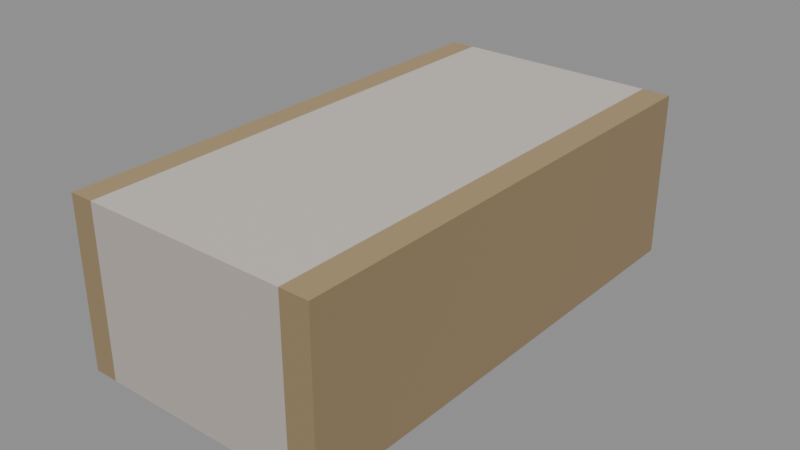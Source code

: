 # Source: human-household-items-stack-of-cash.blend  (saved by Blender 5.2.44; exported with 4.5.12 LTS)
import bpy
from mathutils import Matrix  # noqa: F401  (used for matrix-valued properties, if any)

bpy.ops.wm.read_factory_settings(use_empty=True)
scene = bpy.context.scene
scene.name = 'human-household-items-stack-of-cash'

# ---- collections
col_stack_of_cash = bpy.data.collections.new('Stack of Cash'); scene.collection.children.link(col_stack_of_cash)

# ---- materials (node trees are filled in below, after node groups)
mat_mat_standard = bpy.data.materials.new('Mat_Standard')

# ---- material node trees
mat_mat_standard.use_nodes = True; mat_mat_standard.node_tree.nodes.clear()
_N = mat_mat_standard.node_tree.nodes; _L = mat_mat_standard.node_tree.links
n0 = _N.new('ShaderNodeBsdfPrincipled'); n0.name = 'Principled BSDF'; n0.location = (10, 300)
n0.inputs[2].default_value = 0.5528
n0.inputs[10].default_value = 0.005
n1 = _N.new('ShaderNodeOutputMaterial'); n1.name = 'Material Output'; n1.location = (300, 300)
n2 = _N.new('ShaderNodeVertexColor'); n2.name = 'Color Attribute'; n2.location = (-450, -30)
_L.new(n0.outputs[0], n1.inputs[0])
_L.new(n2.outputs[0], n0.inputs[0])
n1.is_active_output = True

# ---- meshes
me_mesh_004 = bpy.data.meshes.new('Mesh.004')
me_mesh_004.from_pydata([(-0.04166, -0.08, 0.0), (-0.04166, -0.08, 0.0), (-0.04166, -0.08, 0.0), (0.04166, -0.08, 0.0), (0.04166, -0.08, 0.0), (0.04166, -0.08, 0.0), (-0.04166, -0.08, 0.05431), (-0.04166, -0.08, 0.05431), (-0.04166, -0.08, 0.05431), (0.04166, -0.08, 0.05431), (0.04166, -0.08, 0.05431), (0.04166, -0.08, 0.05431), (-0.04166, 0.08, 0.05431), (-0.04166, 0.08, 0.05431), (-0.04166, 0.08, 0.05431), (0.04166, 0.08, 0.05431), (0.04166, 0.08, 0.05431), (0.04166, 0.08, 0.05431), (-0.04166, 0.08, 2.608e-08), (-0.04166, 0.08, 2.608e-08), (-0.04166, 0.08, 2.608e-08), (0.04166, 0.08, 2.608e-08), (0.04166, 0.08, 2.608e-08), (0.04166, 0.08, 2.608e-08), (-0.03374, -0.08, 0.05431), (-0.03374, -0.08, 0.05431), (-0.03374, -0.08, 0.05431), (-0.03374, -0.08, 0.05431), (-0.03374, 0.08, 0.05431), (-0.03374, 0.08, 0.05431), (-0.03374, 0.08, 0.05431), (-0.03374, 0.08, 0.05431), (-0.03374, 0.08, 2.608e-08), (-0.03374, 0.08, 2.608e-08), (-0.03374, 0.08, 2.608e-08), (-0.03374, 0.08, 2.608e-08), (-0.03374, -0.08, 0.0), (-0.03374, -0.08, 0.0), (-0.03374, -0.08, 0.0), (-0.03374, -0.08, 0.0), (0.03249, -0.08, 0.05431), (0.03249, -0.08, 0.05431), (0.03249, -0.08, 0.05431), (0.03249, -0.08, 0.05431), (0.03249, 0.08, 0.05431), (0.03249, 0.08, 0.05431), (0.03249, 0.08, 0.05431), (0.03249, 0.08, 0.05431), (0.03249, 0.08, 2.608e-08), (0.03249, 0.08, 2.608e-08), (0.03249, 0.08, 2.608e-08), (0.03249, 0.08, 2.608e-08), (0.03249, -0.08, 0.0), (0.03249, -0.08, 0.0), (0.03249, -0.08, 0.0), (0.03249, -0.08, 0.0)], [], [(2, 38, 24), (2, 24, 7), (8, 26, 30), (8, 30, 14), (13, 28, 34), (13, 34, 20), (19, 32, 36), (19, 36, 1), (5, 23, 17), (5, 17, 11), (18, 0, 6), (18, 6, 12), (27, 43, 47), (27, 47, 31), (35, 29, 45), (35, 45, 51), (37, 33, 49), (37, 49, 53), (25, 39, 55), (25, 55, 41), (42, 10, 16), (42, 16, 46), (50, 44, 15), (50, 15, 22), (52, 48, 21), (52, 21, 3), (40, 54, 4), (40, 4, 9)])
_uv = me_mesh_004.uv_layers.new(name='UVMap')
_uv.uv.foreach_set('vector', [0.3953, 0.4328, 0.4185, 0.4328, 0.4185, 0.5089, 0.3953, 0.4328, 0.4185, 0.5089, 0.3953, 0.5089, -2.98e-08, 0.5793, 0.09501, 0.5793, 0.09501, 0.9989, -2.98e-08, 0.5793, 0.09501, 0.9989, -2.98e-08, 0.9989, 0.168, 0.5089, 0.2033, 0.5089, 0.2033, 0.4328, 0.168, 0.5089, 0.2033, 0.4328, 0.168, 0.4328, 1.0, 0.4207, 0.905, 0.4207, 0.905, 0.0011, 1.0, 0.4207, 0.905, 0.0011, 1.0, 0.0011, 0.6393, 0.4328, 0.9113, 0.4328, 0.9113, 0.5091, 0.6393, 0.4328, 0.9113, 0.5091, 0.6393, 0.509, 0.168, 0.4328, 0.3953, 0.4328, 0.3953, 0.5089, 0.168, 0.4328, 0.3953, 0.5089, 0.168, 0.5089, 0.09501, 0.5793, 0.89, 0.5793, 0.89, 0.9989, 0.09501, 0.5793, 0.89, 0.9989, 0.09501, 0.9989, 0.2033, 0.4328, 0.2033, 0.5089, 0.4984, 0.5088, 0.2033, 0.4328, 0.4984, 0.5088, 0.4984, 0.4328, 0.905, 0.0011, 0.905, 0.4207, 0.11, 0.4207, 0.905, 0.0011, 0.11, 0.4207, 0.11, 0.0011, 0.4185, 0.5089, 0.4185, 0.4328, 0.6125, 0.4328, 0.4185, 0.5089, 0.6125, 0.4328, 0.6125, 0.509, 0.89, 0.5793, 1.0, 0.5793, 1.0, 0.9989, 0.89, 0.5793, 1.0, 0.9989, 0.89, 0.9989, 0.4984, 0.4328, 0.4984, 0.5088, 0.5392, 0.5088, 0.4984, 0.4328, 0.5392, 0.5088, 0.5392, 0.4328, 0.11, 0.0011, 0.11, 0.4207, 0.0, 0.4207, 0.11, 0.0011, 0.0, 0.4207, 0.0, 0.0011, 0.6125, 0.509, 0.6125, 0.4328, 0.6393, 0.4328, 0.6125, 0.509, 0.6393, 0.4328, 0.6393, 0.509])
_ca = me_mesh_004.color_attributes.new('Color', 'BYTE_COLOR', 'CORNER')
_ca.data.foreach_set('color', [0.2918, 0.2122, 0.1119, 1.0, 0.2918, 0.2122, 0.1119, 1.0, 0.2918, 0.2122, 0.1119, 1.0, 0.2918, 0.2122, 0.1119, 1.0, 0.2918, 0.2122, 0.1119, 1.0, 0.2918, 0.2122, 0.1119, 1.0, 0.4072, 0.2961, 0.1529, 1.0, 0.4072, 0.2961, 0.1529, 1.0, 0.4072, 0.2961, 0.1529, 1.0, 0.4072, 0.2961, 0.1529, 1.0, 0.4072, 0.2961, 0.1529, 1.0, 0.4072, 0.2961, 0.1529, 1.0, 0.2918, 0.2122, 0.1119, 1.0, 0.2918, 0.2122, 0.1119, 1.0, 0.2918, 0.2122, 0.1119, 1.0, 0.2918, 0.2122, 0.1119, 1.0, 0.2918, 0.2122, 0.1119, 1.0, 0.2918, 0.2122, 0.1119, 1.0, 0.4072, 0.2961, 0.1529, 1.0, 0.4072, 0.2961, 0.1529, 1.0, 0.4072, 0.2961, 0.1529, 1.0, 0.4072, 0.2961, 0.1529, 1.0, 0.4072, 0.2961, 0.1529, 1.0, 0.4072, 0.2961, 0.1529, 1.0, 0.2918, 0.2122, 0.1119, 1.0, 0.2918, 0.2122, 0.1119, 1.0, 0.2918, 0.2122, 0.1119, 1.0, 0.2918, 0.2122, 0.1119, 1.0, 0.2918, 0.2122, 0.1119, 1.0, 0.2918, 0.2122, 0.1119, 1.0, 0.2918, 0.2122, 0.1119, 1.0, 0.2918, 0.2122, 0.1119, 1.0, 0.2918, 0.2122, 0.1119, 1.0, 0.2918, 0.2122, 0.1119, 1.0, 0.2918, 0.2122, 0.1119, 1.0, 0.2918, 0.2122, 0.1119, 1.0, 0.6376, 0.5776, 0.5271, 1.0, 0.6376, 0.5776, 0.5271, 1.0, 0.6376, 0.5776, 0.5271, 1.0, 0.6376, 0.5776, 0.5271, 1.0, 0.6376, 0.5776, 0.5271, 1.0, 0.6376, 0.5776, 0.5271, 1.0, 0.4564, 0.4125, 0.3763, 1.0, 0.4564, 0.4125, 0.3763, 1.0, 0.4564, 0.4125, 0.3763, 1.0, 0.4564, 0.4125, 0.3763, 1.0, 0.4564, 0.4125, 0.3763, 1.0, 0.4564, 0.4125, 0.3763, 1.0, 0.6376, 0.5776, 0.5271, 1.0, 0.6376, 0.5776, 0.5271, 1.0, 0.6376, 0.5776, 0.5271, 1.0, 0.6376, 0.5776, 0.5271, 1.0, 0.6376, 0.5776, 0.5271, 1.0, 0.6376, 0.5776, 0.5271, 1.0, 0.4564, 0.4125, 0.3763, 1.0, 0.4564, 0.4125, 0.3763, 1.0, 0.4564, 0.4125, 0.3763, 1.0, 0.4564, 0.4125, 0.3763, 1.0, 0.4564, 0.4125, 0.3763, 1.0, 0.4564, 0.4125, 0.3763, 1.0, 0.4072, 0.2961, 0.1529, 1.0, 0.4072, 0.2961, 0.1529, 1.0, 0.4072, 0.2961, 0.1529, 1.0, 0.4072, 0.2961, 0.1529, 1.0, 0.4072, 0.2961, 0.1529, 1.0, 0.4072, 0.2961, 0.1529, 1.0, 0.2918, 0.2122, 0.1119, 1.0, 0.2918, 0.2122, 0.1119, 1.0, 0.2918, 0.2122, 0.1119, 1.0, 0.2918, 0.2122, 0.1119, 1.0, 0.2918, 0.2122, 0.1119, 1.0, 0.2918, 0.2122, 0.1119, 1.0, 0.4072, 0.2961, 0.1529, 1.0, 0.4072, 0.2961, 0.1529, 1.0, 0.4072, 0.2961, 0.1529, 1.0, 0.4072, 0.2961, 0.1529, 1.0, 0.4072, 0.2961, 0.1529, 1.0, 0.4072, 0.2961, 0.1529, 1.0, 0.2918, 0.2122, 0.1119, 1.0, 0.2918, 0.2122, 0.1119, 1.0, 0.2918, 0.2122, 0.1119, 1.0, 0.2918, 0.2122, 0.1119, 1.0, 0.2918, 0.2122, 0.1119, 1.0, 0.2918, 0.2122, 0.1119, 1.0])
me_mesh_004.materials.append(mat_mat_standard)
me_mesh_004.update()
me_mesh_004.normals_split_custom_set([tuple(v) for v in zip(*[iter([0.0, -1.0, -2.708e-07, 0.0, -1.0, -2.708e-07, 0.0, -1.0, -2.708e-07, 0.0, -1.0, 0.0, 0.0, -1.0, 0.0, 0.0, -1.0, 0.0, 0.0, -1.63e-07, 1.0, 0.0, -1.63e-07, 1.0, 0.0, -1.63e-07, 1.0, 0.0, -1.63e-07, 1.0, 0.0, -1.63e-07, 1.0, 0.0, -1.63e-07, 1.0, 0.0, 1.0, 2.708e-07, 0.0, 1.0, 2.708e-07, 0.0, 1.0, 2.708e-07, 0.0, 1.0, 0.0, 0.0, 1.0, 0.0, 0.0, 1.0, 0.0, 0.0, 1.63e-07, -1.0, 0.0, 1.63e-07, -1.0, 0.0, 1.63e-07, -1.0, 0.0, 1.63e-07, -1.0, 0.0, 1.63e-07, -1.0, 0.0, 1.63e-07, -1.0, 1.0, -5.358e-08, 0.0, 1.0, -5.358e-08, 0.0, 1.0, -5.358e-08, 0.0, 1.0, 3.568e-08, 0.0, 1.0, 3.568e-08, 0.0, 1.0, 3.568e-08, 0.0, -1.0, -5.358e-08, 0.0, -1.0, -5.358e-08, 0.0, -1.0, -5.358e-08, 0.0, -1.0, 3.568e-08, 0.0, -1.0, 3.568e-08, 0.0, -1.0, 3.568e-08, 0.0, 0.0, -1.63e-07, 1.0, 0.0, -1.63e-07, 1.0, 0.0, -1.63e-07, 1.0, 0.0, -1.63e-07, 1.0, 0.0, -1.63e-07, 1.0, 0.0, -1.63e-07, 1.0, 0.0, 1.0, 2.589e-07, 0.0, 1.0, 2.589e-07, 0.0, 1.0, 2.589e-07, 0.0, 1.0, 0.0, 0.0, 1.0, 0.0, 0.0, 1.0, 0.0, 0.0, 1.63e-07, -1.0, 0.0, 1.63e-07, -1.0, 0.0, 1.63e-07, -1.0, 0.0, 1.63e-07, -1.0, 0.0, 1.63e-07, -1.0, 0.0, 1.63e-07, -1.0, 0.0, -1.0, -2.589e-07, 0.0, -1.0, -2.589e-07, 0.0, -1.0, -2.589e-07, 0.0, -1.0, 0.0, 0.0, -1.0, 0.0, 0.0, -1.0, 0.0, 0.0, -1.63e-07, 1.0, 0.0, -1.63e-07, 1.0, 0.0, -1.63e-07, 1.0, 0.0, -1.63e-07, 1.0, 0.0, -1.63e-07, 1.0, 0.0, -1.63e-07, 1.0, 0.0, 1.0, 2.338e-07, 0.0, 1.0, 2.338e-07, 0.0, 1.0, 2.338e-07, 0.0, 1.0, 0.0, 0.0, 1.0, 0.0, 0.0, 1.0, 0.0, 0.0, 1.63e-07, -1.0, 0.0, 1.63e-07, -1.0, 0.0, 1.63e-07, -1.0, 0.0, 1.63e-07, -1.0, 0.0, 1.63e-07, -1.0, 0.0, 1.63e-07, -1.0, 0.0, -1.0, -2.338e-07, 0.0, -1.0, -2.338e-07, 0.0, -1.0, -2.338e-07, 0.0, -1.0, 0.0, 0.0, -1.0, 0.0, 0.0, -1.0, 0.0])] * 3)])

# ---- objects
ob_stack_of_cash = bpy.data.objects.new('Stack of Cash', me_mesh_004)

# ---- transforms, parenting, visibility, modifiers, constraints
ob_stack_of_cash.location = (0.04166, 0.0, 0.0)
ob_stack_of_cash.rotation_mode = 'QUATERNION'
ob_stack_of_cash.rotation_quaternion = (1.0, 0.0, 0.0, 0.0)

# ---- collection membership
col_stack_of_cash.objects.link(ob_stack_of_cash)

# ---- scene / render settings (as saved in the file)
scene.frame_start = 1; scene.frame_end = 250; scene.frame_set(1)
scene.render.engine = 'BLENDER_EEVEE_NEXT'
scene.render.image_settings.exr_codec = 'NONE'
scene.render.use_bake_clear = False
scene.render.bake_margin = 0
scene.render.bake_bias = 0.0
scene.render.bake_samples = 0
scene.render.simplify_subdivision_render = 0
scene.render.simplify_child_particles_render = 0.0
scene.render.compositor_device = 'GPU'
scene.eevee.use_volume_custom_range = False
scene.eevee.gtao_distance = 0.0
scene.eevee.use_fast_gi = False
scene.eevee.fast_gi_thickness_near = 0.1
scene.eevee.fast_gi_thickness_far = 0.0
scene.eevee.ray_tracing_options.screen_trace_thickness = 0.1
bpy.context.view_layer.update()

# ---- added for rendering (the .blend has no active camera and no usable light): camera, sun + grey world if the file has none
cam_auto = bpy.data.cameras.new('AutoCamera')
cam_auto.lens = 50.0
cam_auto.sensor_width = 36.0
cam_auto.clip_end = 1000.0
ob_auto_camera = bpy.data.objects.new('AutoCamera', cam_auto)
scene.collection.objects.link(ob_auto_camera)
ob_auto_camera.location = (0.226705, -0.222054, 0.175193)
ob_auto_camera.rotation_euler = (1.09748, -7.21219e-08, 0.694738)
scene.camera = ob_auto_camera
light_auto_sun = bpy.data.lights.new('AutoSun', 'SUN')
light_auto_sun.energy = 3.0
light_auto_sun.angle = 0.0523599
ob_auto_sun = bpy.data.objects.new('AutoSun', light_auto_sun)
scene.collection.objects.link(ob_auto_sun)
ob_auto_sun.rotation_euler = (0.872665, 0.174533, 0.523599)
if scene.world is None:
    world_auto = bpy.data.worlds.new('AutoWorld')
    world_auto.color = (0.3, 0.3, 0.3)
    scene.world = world_auto
bpy.context.view_layer.update()
